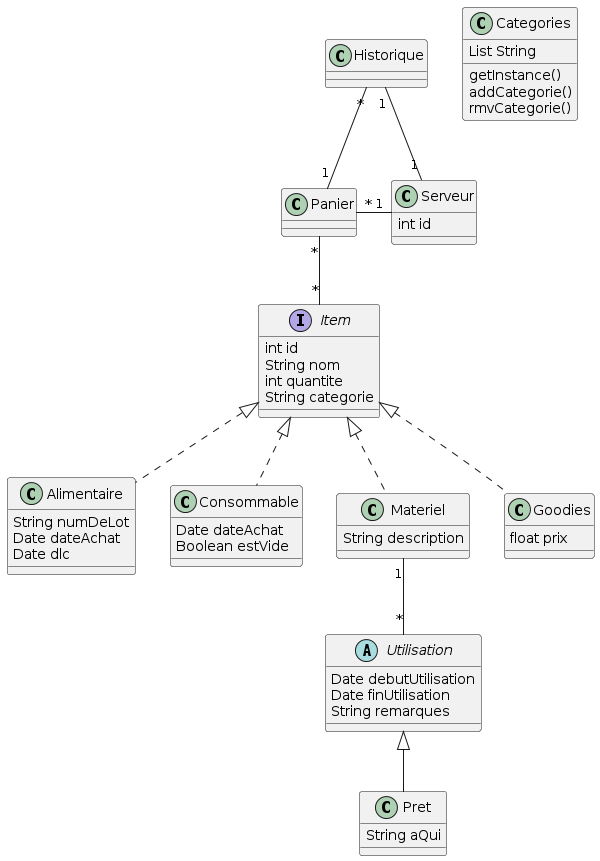

The diagram above was rendered by PlantUML. Its source (embedded in the PNG):
@startuml
interface Item{
int id
String nom
int quantite
String categorie
}
class Alimentaire implements Item{
String numDeLot
Date dateAchat
Date dlc
}
class Consommable implements Item{
Date dateAchat
Boolean estVide
}
class Materiel implements Item{
String description
}
class Goodies implements Item{
float prix
}
abstract class Utilisation{
Date debutUtilisation
Date finUtilisation
String remarques
}
class Pret extends Utilisation{
String aQui
}

Materiel "1"--"*" Utilisation

class Serveur{
int id
}

class Panier

class Historique

class Categories{
List String
getInstance()
addCategorie()
rmvCategorie()
}

Panier "*"--right"1" Serveur
Panier "*"--"*" Item
Historique "*"--"1" Panier
Historique "1"--"1" Serveur
@enduml